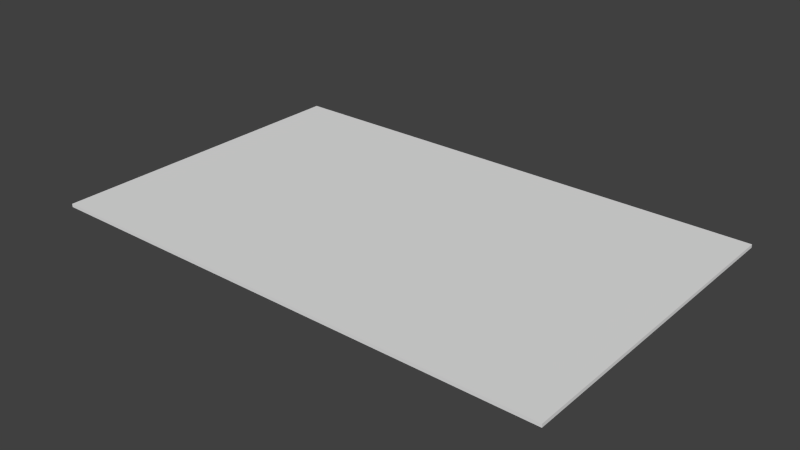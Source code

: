 # Source: PlayerCorner_79x50.blend  (saved by Blender 2.76.0; exported with 4.5.12 LTS)
import bpy
from mathutils import Matrix  # noqa: F401  (used for matrix-valued properties, if any)

bpy.ops.wm.read_factory_settings(use_empty=True)
scene = bpy.context.scene
scene.name = 'Scene'

# ---- collections
col_collection_1 = bpy.data.collections.new('Collection 1'); scene.collection.children.link(col_collection_1)

# ---- materials (node trees are filled in below, after node groups)
mat_material = bpy.data.materials.new('Material')
mat_material.alpha_threshold = 0.0
mat_material.use_transparent_shadow = False
mat_material.roughness = 0.5
mat_material.line_color = (0.0, 0.0, 0.0, 1.0)

# ---- material node trees

# ---- world
world_world = bpy.data.worlds.new('World'); scene.world = world_world
world_world.color = (0.05088, 0.05088, 0.05088)
world_world.use_sun_shadow = False
world_world.sun_shadow_jitter_overblur = 0.0
world_world.cycles.sampling_method = 'MANUAL'
world_world.cycles.sample_map_resolution = 256

# ---- meshes
me_cube = bpy.data.meshes.new('Cube')
me_cube.from_pydata([(1.0, 1.0, -1.0), (1.0, -1.0, -1.0), (-1.0, -1.0, -1.0), (-1.0, 1.0, -1.0), (1.0, 1.0, 1.0), (1.0, -1.0, 1.0), (-1.0, -1.0, 1.0), (-1.0, 1.0, 1.0)], [], [(0, 1, 2, 3), (4, 7, 6, 5), (0, 4, 5, 1), (1, 5, 6, 2), (2, 6, 7, 3), (4, 0, 3, 7)])
me_cube.materials.append(mat_material)
me_cube.use_remesh_preserve_volume = False
me_cube.use_remesh_preserve_attributes = False
me_cube.use_mirror_vertex_groups = False
me_cube.update()

# ---- objects
ob_cube = bpy.data.objects.new('Cube', me_cube)

# ---- transforms, parenting, visibility, modifiers, constraints
ob_cube.location = (0.0, 0.0, 0.0)
ob_cube.scale = (7.9, 5.0, 0.05)
ob_cube.lock_rotations_4d = False
ob_cube.empty_display_type = 'ARROWS'
ob_cube.lineart.crease_threshold = 0.0

# ---- collection membership
col_collection_1.objects.link(ob_cube)

# ---- scene / render settings (as saved in the file)
scene.frame_start = 1; scene.frame_end = 250; scene.frame_set(1)
scene.render.engine = 'BLENDER_EEVEE_NEXT'
scene.render.resolution_percentage = 50
scene.render.dither_intensity = 0.0
scene.cycles.use_denoising = False
scene.cycles.samples = 10
scene.cycles.sampling_pattern = 'TABULATED_SOBOL'
scene.cycles.light_sampling_threshold = 0.0
scene.cycles.use_adaptive_sampling = False
scene.cycles.use_light_tree = False
scene.cycles.blur_glossy = 0.0
scene.cycles.pixel_filter_type = 'GAUSSIAN'
scene.cycles.sample_clamp_indirect = 0.0
scene.view_settings.view_transform = 'Standard'
bpy.context.view_layer.update()

# ---- added for rendering (the .blend has no active camera and no usable light): camera, sun
cam_auto = bpy.data.cameras.new('AutoCamera')
cam_auto.lens = 50.0
cam_auto.sensor_width = 36.0
cam_auto.clip_end = 1000.0
ob_auto_camera = bpy.data.objects.new('AutoCamera', cam_auto)
scene.collection.objects.link(ob_auto_camera)
ob_auto_camera.location = (17.3007, -20.7609, 13.8406)
ob_auto_camera.rotation_euler = (1.09748, -7.21219e-08, 0.694738)
scene.camera = ob_auto_camera
light_auto_sun = bpy.data.lights.new('AutoSun', 'SUN')
light_auto_sun.energy = 3.0
light_auto_sun.angle = 0.0523599
ob_auto_sun = bpy.data.objects.new('AutoSun', light_auto_sun)
scene.collection.objects.link(ob_auto_sun)
ob_auto_sun.rotation_euler = (0.872665, 0.174533, 0.523599)
bpy.context.view_layer.update()
